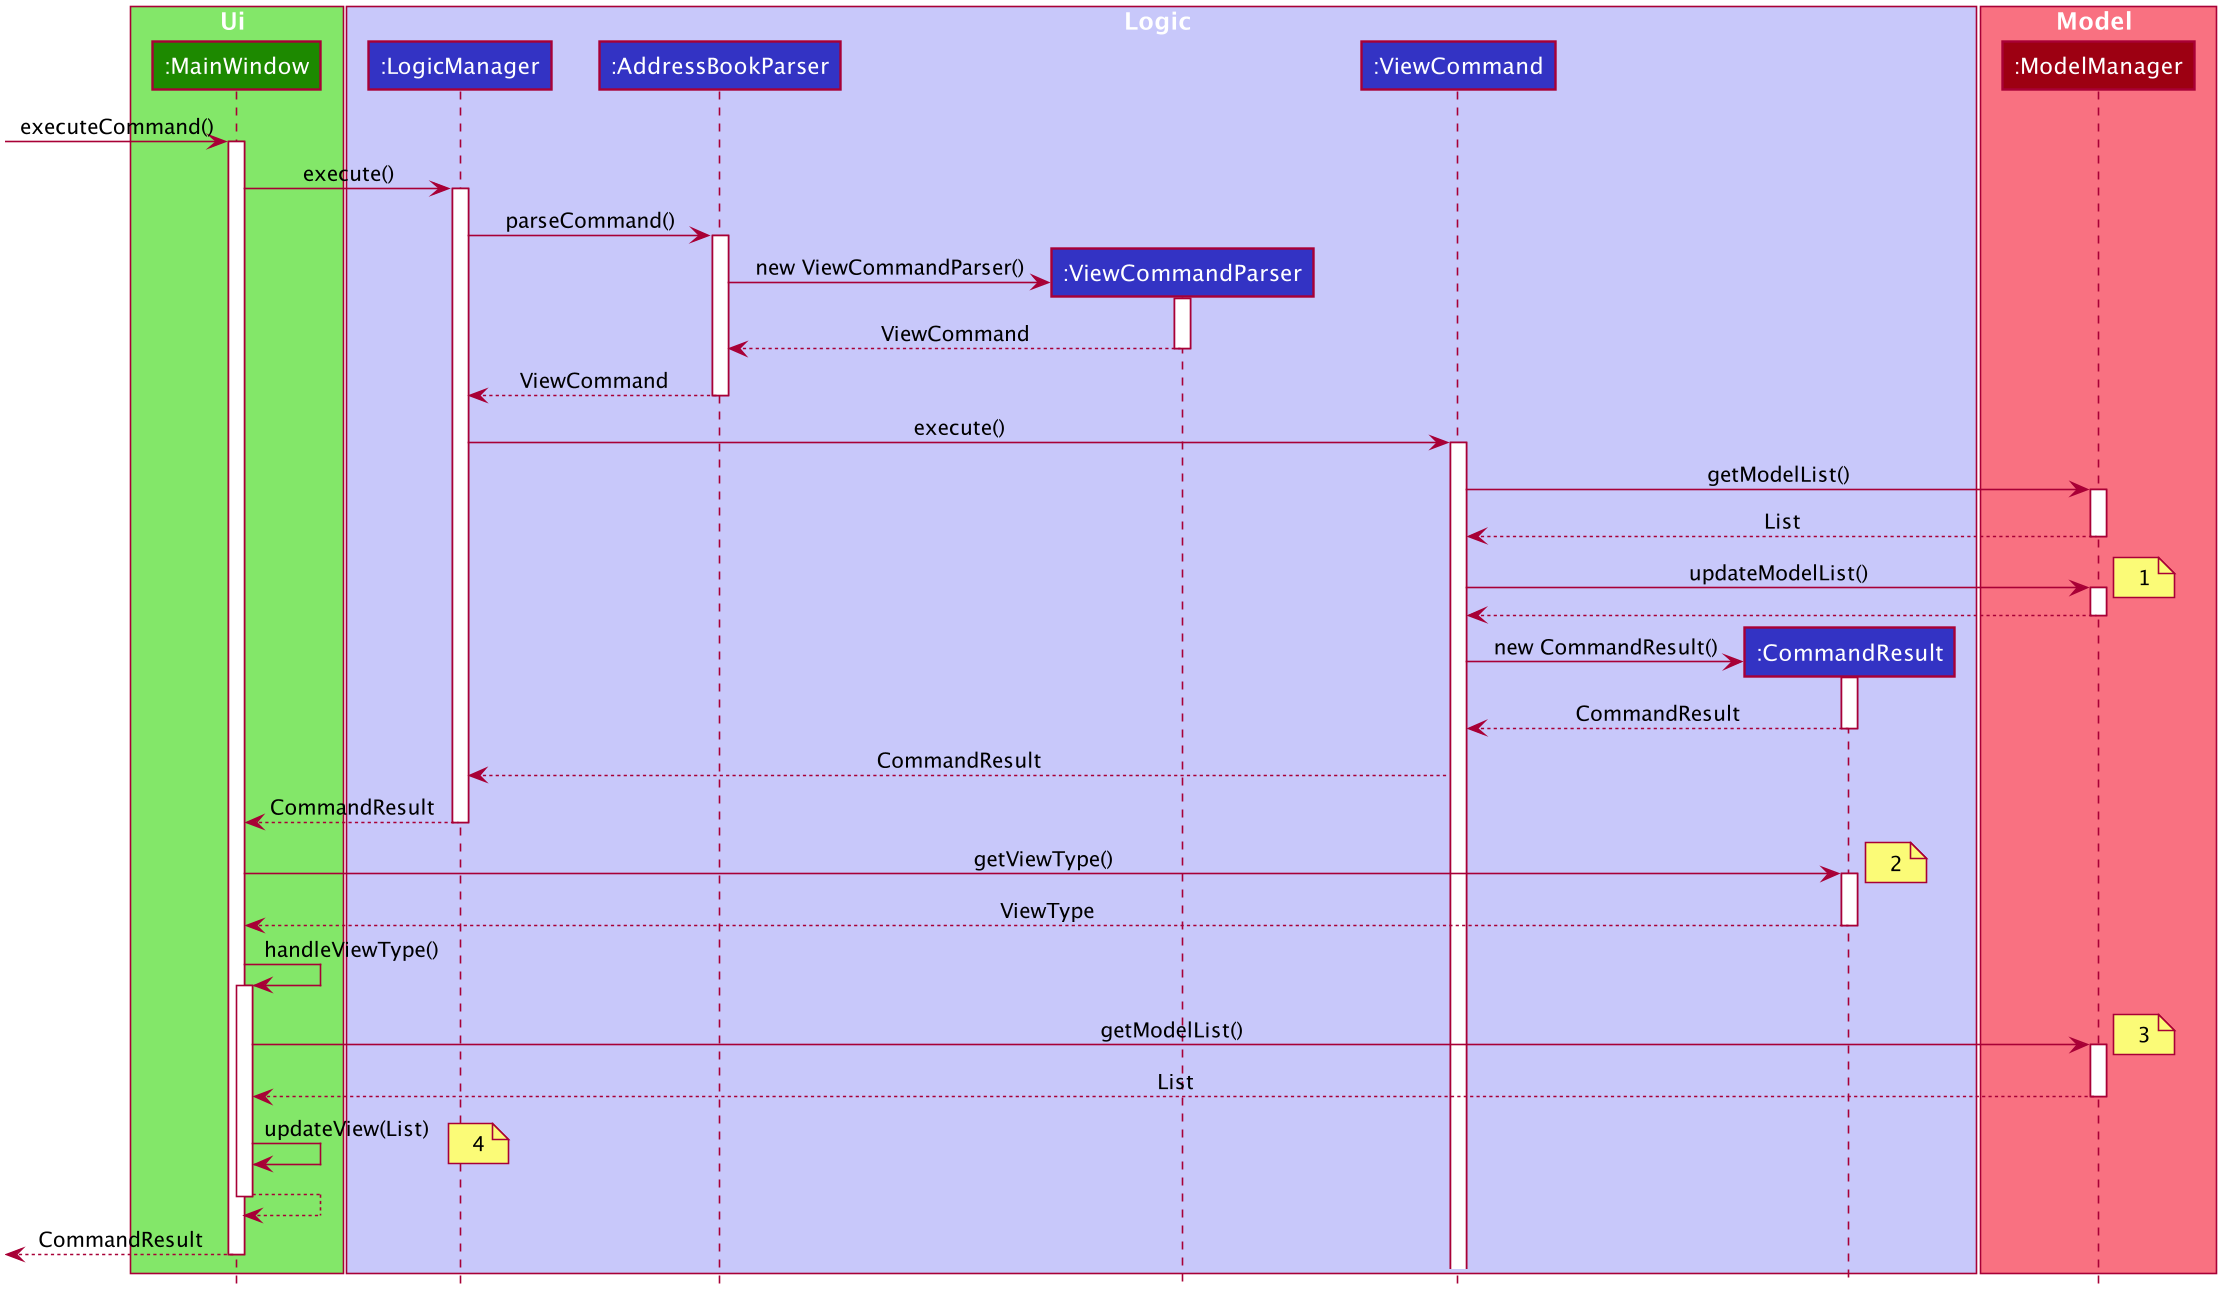

The diagram above was rendered by PlantUML. Its source (embedded in the PNG):
@startuml









skinparam BackgroundColor #FFFFFFF

skinparam Shadowing false

skinparam Class {
    FontColor #FFFFFF
    BorderThickness 1
    BorderColor #FFFFFF
    StereotypeFontColor #FFFFFF
    FontName Arial
}

skinparam Actor {
    BorderColor #000000
    Color #000000
    FontName Arial
}

skinparam Sequence {
    MessageAlign center
    BoxFontSize 15
    BoxPadding 0
    BoxFontColor #FFFFFF
    FontName Arial
}

skinparam Participant {
    FontColor #FFFFFFF
    Padding 20
}

skinparam MinClassWidth 50
skinparam ParticipantPadding 10
skinparam Shadowing false
skinparam DefaultTextAlignment center
skinparam packageStyle Rectangle

hide footbox
hide members
hide circle

box Ui #83E769
participant ":MainWindow" as MainWindow #1D8900
end box

box Logic #C8C8FA
participant ":LogicManager" as LogicManager #3333C4
participant ":AddressBookParser" as AddressBookParser #3333C4
participant ":ViewCommandParser" as ViewCommandParser #3333C4
participant ":ViewCommand" as ViewCommand #3333C4
participant ":CommandResult" as CommandResult #3333C4
end box

box Model #F97181
participant ":ModelManager" as ModelManager #9D0012
end box

[-> MainWindow : executeCommand()
activate MainWindow

MainWindow -> LogicManager : execute()
activate LogicManager

LogicManager -> AddressBookParser : parseCommand()
activate AddressBookParser

create ViewCommandParser
AddressBookParser -> ViewCommandParser : new ViewCommandParser()
activate ViewCommandParser

AddressBookParser <-- ViewCommandParser : ViewCommand
deactivate ViewCommandParser

LogicManager <-- AddressBookParser : ViewCommand
deactivate AddressBookParser

LogicManager -> ViewCommand : execute()
activate ViewCommand

ViewCommand -> ModelManager : getModelList()
activate ModelManager
ViewCommand <-- ModelManager : List
deactivate ModelManager

ViewCommand -> ModelManager : updateModelList()
activate ModelManager

note right
1
end note

ViewCommand <-- ModelManager
deactivate ModelManager

create CommandResult
ViewCommand -> CommandResult : new CommandResult()
activate CommandResult
ViewCommand <-- CommandResult : CommandResult
deactivate CommandResult

LogicManager <-- ViewCommand : CommandResult
deactivate CommandResult

MainWindow <-- LogicManager : CommandResult
deactivate LogicManager

MainWindow -> CommandResult : getViewType()
activate CommandResult

note right
2
end note

MainWindow <-- CommandResult : ViewType
deactivate CommandResult

MainWindow -> MainWindow : handleViewType()
activate MainWindow
MainWindow -> ModelManager : getModelList()
activate ModelManager

note right
3
end note

MainWindow <-- ModelManager : List
deactivate ModelManager
MainWindow -> MainWindow : updateView(List)

note right
4
end note


MainWindow <-- MainWindow
deactivate MainWindow
[<-- MainWindow : CommandResult
deactivate MainWindow

@enduml